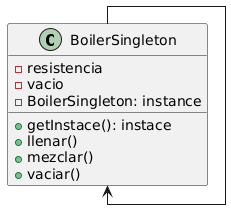

The diagram above was rendered by PlantUML. Its source (embedded in the PNG):
@startuml
class BoilerSingleton {
    - resistencia
    - vacio
    - BoilerSingleton: instance

    + getInstace(): instace
    +llenar()
    +mezclar()
    +vaciar()

}

BoilerSingleton --> BoilerSingleton
skinparam linetype ortho
@enduml